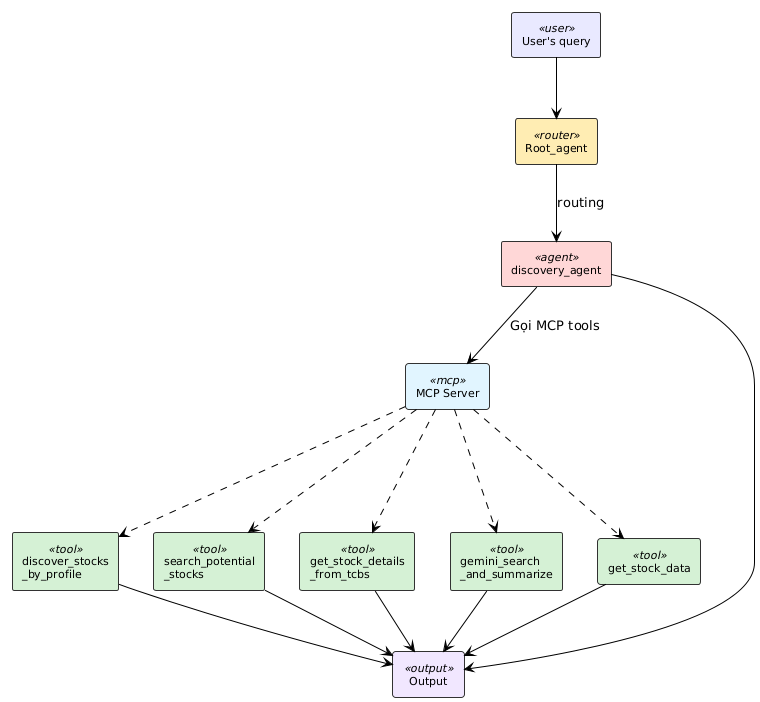

The diagram above was rendered by PlantUML. Its source (embedded in the PNG):
@startuml
!pragma charset UTF-8

!theme plain
skinparam backgroundColor #FFFFFF
skinparam shadowing false
skinparam defaultFontName "Times New Roman"


skinparam rectangle {
    BackgroundColor<<user>> #E8E8FF
    BackgroundColor<<router>> #FFECB3
    BackgroundColor<<agent>> #FFD6D6
    BackgroundColor<<mcp>> #E1F5FE
    BackgroundColor<<tool>> #D4F1D4
    BackgroundColor<<output>> #F0E6FF
    BorderColor #333333
    FontSize 11
}

rectangle "User's query" as query <<user>>
rectangle "Root_agent" as root <<router>>
rectangle "discovery_agent" as discovery <<agent>>
rectangle "MCP Server" as mcp <<mcp>>
rectangle "Output" as output <<output>>

rectangle "discover_stocks\n_by_profile" as discover <<tool>>
rectangle "search_potential\n_stocks" as search <<tool>>
rectangle "get_stock_details\n_from_tcbs" as tcbs <<tool>>
rectangle "gemini_search\n_and_summarize" as gemini <<tool>>
rectangle "get_stock_data" as stock_data <<tool>>

query --> root
root --> discovery : "routing"

discovery --> mcp : "Gọi MCP tools"

mcp -.-> discover
mcp -.-> search
mcp -.-> tcbs
mcp -.-> gemini
mcp -.-> stock_data

discover --> output
search --> output
tcbs --> output
gemini --> output
stock_data --> output

discovery --> output
@enduml